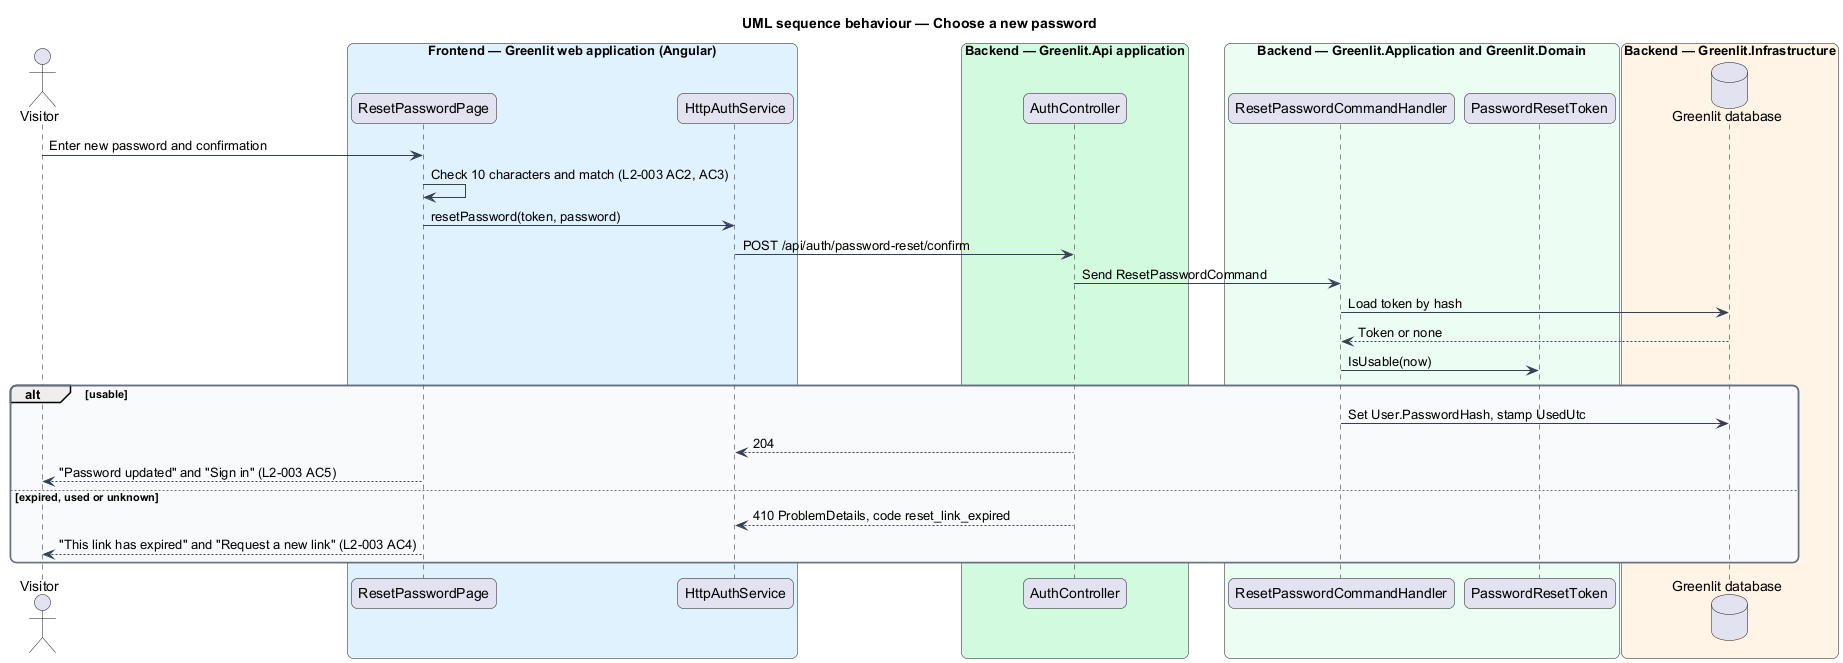

The diagram above was rendered by PlantUML. Its source (embedded in the PNG):
@startuml
title UML sequence behaviour — Choose a new password
skinparam backgroundColor #FFFFFF
skinparam shadowing false
skinparam roundcorner 12
skinparam defaultFontName Arial
skinparam ArrowColor #344054
skinparam rectangle {
  BorderColor #344054
  FontColor #101828
}
skinparam package {
  BorderColor #667085
  FontColor #101828
  BackgroundColor #F9FAFB
}
actor "Visitor" as actor
box "Frontend — Greenlit web application (Angular)" #E0F2FE
  participant "ResetPasswordPage" as page
  participant "HttpAuthService" as client
end box
box "Backend — Greenlit.Api application" #D1FADF
  participant "AuthController" as ctrl
end box
box "Backend — Greenlit.Application and Greenlit.Domain" #ECFDF3
  participant "ResetPasswordCommandHandler" as handler
  participant "PasswordResetToken" as token
end box
box "Backend — Greenlit.Infrastructure" #FFF4E5
  database "Greenlit database" as db
end box
actor -> page : Enter new password and confirmation
page -> page : Check 10 characters and match (L2-003 AC2, AC3)
page -> client : resetPassword(token, password)
client -> ctrl : POST /api/auth/password-reset/confirm
ctrl -> handler : Send ResetPasswordCommand
handler -> db : Load token by hash
db --> handler : Token or none
handler -> token : IsUsable(now)
alt usable
  handler -> db : Set User.PasswordHash, stamp UsedUtc
  ctrl --> client : 204
  page --> actor : "Password updated" and "Sign in" (L2-003 AC5)
else expired, used or unknown
  ctrl --> client : 410 ProblemDetails, code reset_link_expired
  page --> actor : "This link has expired" and "Request a new link" (L2-003 AC4)
end
@enduml